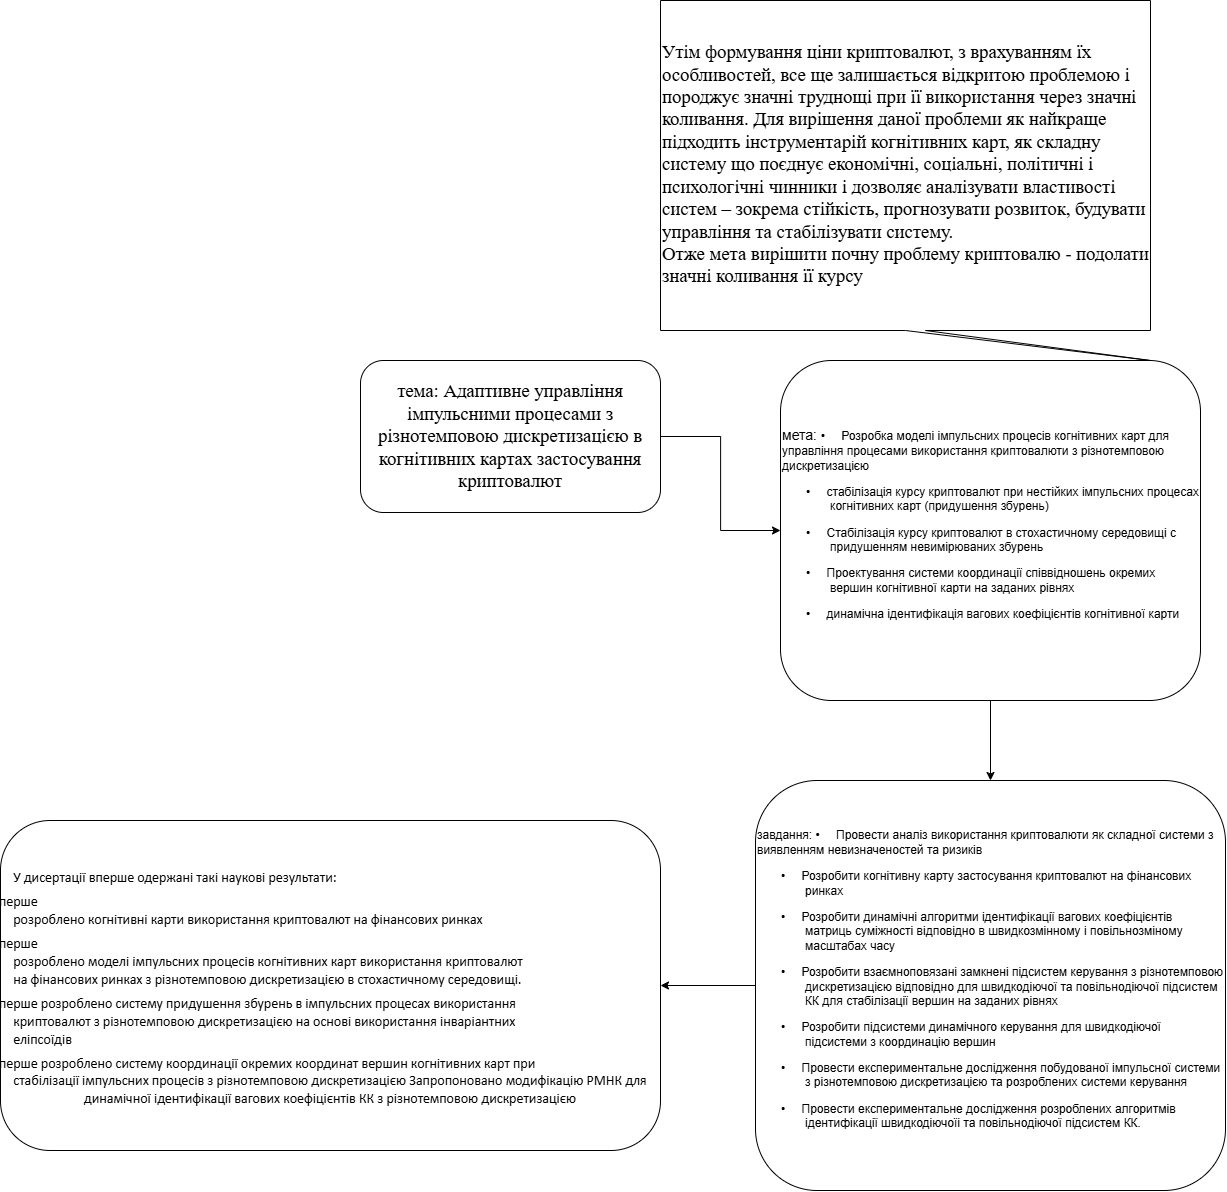

The diagram above was exported from draw.io. Its source (the exported page's mxGraphModel, read from the mxfile embedded in the PNG):
<mxGraphModel dx="3183" dy="2338" grid="1" gridSize="10" guides="1" tooltips="1" connect="1" arrows="1" fold="1" page="1" pageScale="1" pageWidth="850" pageHeight="1100" math="0" shadow="0">
  <root>
    <mxCell id="0" />
    <mxCell id="1" parent="0" />
    <mxCell id="sbWddvMowDPXe4-NV_j5-5" style="edgeStyle=orthogonalEdgeStyle;rounded=0;orthogonalLoop=1;jettySize=auto;html=1;exitX=1;exitY=0.5;exitDx=0;exitDy=0;entryX=0;entryY=0.5;entryDx=0;entryDy=0;" edge="1" parent="1" source="sbWddvMowDPXe4-NV_j5-3" target="sbWddvMowDPXe4-NV_j5-4">
      <mxGeometry relative="1" as="geometry" />
    </mxCell>
    <mxCell id="sbWddvMowDPXe4-NV_j5-3" value="&lt;span style=&quot;font-size:14.0pt;line-height:&lt;br/&gt;115%;font-family:&amp;quot;Times New Roman&amp;quot;,&amp;quot;serif&amp;quot;;mso-fareast-font-family:Calibri;&lt;br/&gt;mso-fareast-theme-font:minor-latin;mso-ansi-language:UK;mso-fareast-language:&lt;br/&gt;EN-US;mso-bidi-language:AR-SA&quot; lang=&quot;UK&quot;&gt;тема: Адаптивне управління імпульсними процесами з&lt;br&gt;різнотемповою дискретизацією в когнітивних картах застосування криптовалют&lt;/span&gt;" style="rounded=1;whiteSpace=wrap;html=1;" vertex="1" parent="1">
      <mxGeometry x="170" y="120" width="300" height="152" as="geometry" />
    </mxCell>
    <mxCell id="sbWddvMowDPXe4-NV_j5-8" style="edgeStyle=orthogonalEdgeStyle;rounded=0;orthogonalLoop=1;jettySize=auto;html=1;exitX=0.5;exitY=1;exitDx=0;exitDy=0;entryX=0.5;entryY=0;entryDx=0;entryDy=0;" edge="1" parent="1" source="sbWddvMowDPXe4-NV_j5-4" target="sbWddvMowDPXe4-NV_j5-7">
      <mxGeometry relative="1" as="geometry" />
    </mxCell>
    <mxCell id="sbWddvMowDPXe4-NV_j5-4" value="&lt;font style=&quot;font-size: 14px;&quot;&gt;мета:&amp;nbsp;&lt;/font&gt;&lt;span style=&quot;text-indent: -18pt; background-color: transparent; color: light-dark(rgb(0, 0, 0), rgb(255, 255, 255)); font-family: Arial, &amp;quot;sans-serif&amp;quot;;&quot;&gt;•&lt;span style=&quot;font-variant-numeric: normal; font-variant-east-asian: normal; font-variant-alternates: normal; font-size-adjust: none; font-kerning: auto; font-optical-sizing: auto; font-feature-settings: normal; font-variation-settings: normal; font-variant-position: normal; font-variant-emoji: normal; font-stretch: normal; font-size: 7pt; line-height: normal; font-family: &amp;quot;Times New Roman&amp;quot;;&quot;&gt;&amp;nbsp;&amp;nbsp;&amp;nbsp;&amp;nbsp;&amp;nbsp;&amp;nbsp; &lt;/span&gt;&lt;/span&gt;&lt;span style=&quot;text-indent: -18pt; background-color: transparent; color: light-dark(rgb(0, 0, 0), rgb(255, 255, 255));&quot; lang=&quot;UK&quot;&gt;Розробка моделі імпульсних процесів когнітивних карт для управління процесами використання криптовалюти з різнотемповою дискретизацією&lt;/span&gt;&lt;p style=&quot;margin-left:36.0pt;text-indent:-18.0pt;mso-list:l0 level1 lfo1;&lt;br/&gt;tab-stops:list 36.0pt&quot; class=&quot;MsoNormal&quot;&gt;&lt;span style=&quot;font-family:&amp;quot;Arial&amp;quot;,&amp;quot;sans-serif&amp;quot;;&lt;br/&gt;mso-fareast-font-family:Arial;mso-ansi-language:RU&quot;&gt;•&lt;span style=&quot;font-variant-numeric: normal; font-variant-east-asian: normal; font-variant-alternates: normal; font-size-adjust: none; font-kerning: auto; font-optical-sizing: auto; font-feature-settings: normal; font-variation-settings: normal; font-variant-position: normal; font-variant-emoji: normal; font-stretch: normal; font-size: 7pt; line-height: normal; font-family: &amp;quot;Times New Roman&amp;quot;;&quot;&gt;&amp;nbsp;&amp;nbsp;&amp;nbsp;&amp;nbsp;&amp;nbsp;&amp;nbsp; &lt;/span&gt;&lt;/span&gt;&lt;span lang=&quot;UK&quot;&gt;стабілізація курсу криптовалют при нестійких імпульсних процесах&lt;br&gt;когнітивних карт (придушення збурень)&lt;/span&gt;&lt;/p&gt;&lt;p style=&quot;margin-left:36.0pt;text-indent:-18.0pt;mso-list:l0 level1 lfo1;&lt;br/&gt;tab-stops:list 36.0pt&quot; class=&quot;MsoNormal&quot;&gt;&lt;span style=&quot;font-family:&amp;quot;Arial&amp;quot;,&amp;quot;sans-serif&amp;quot;;&lt;br/&gt;mso-fareast-font-family:Arial;mso-ansi-language:RU&quot;&gt;•&lt;span style=&quot;font-variant-numeric: normal; font-variant-east-asian: normal; font-variant-alternates: normal; font-size-adjust: none; font-kerning: auto; font-optical-sizing: auto; font-feature-settings: normal; font-variation-settings: normal; font-variant-position: normal; font-variant-emoji: normal; font-stretch: normal; font-size: 7pt; line-height: normal; font-family: &amp;quot;Times New Roman&amp;quot;;&quot;&gt;&amp;nbsp;&amp;nbsp;&amp;nbsp;&amp;nbsp;&amp;nbsp;&amp;nbsp; &lt;/span&gt;&lt;/span&gt;&lt;span lang=&quot;UK&quot;&gt;Стабілізація курсу криптовалют в стохастичному середовищі с придушенням невимірюваних збурень&lt;/span&gt;&lt;/p&gt;&lt;p style=&quot;margin-left:36.0pt;text-indent:-18.0pt;mso-list:l0 level1 lfo1;&lt;br/&gt;tab-stops:list 36.0pt&quot; class=&quot;MsoNormal&quot;&gt;&lt;span style=&quot;font-family:&amp;quot;Arial&amp;quot;,&amp;quot;sans-serif&amp;quot;;&lt;br/&gt;mso-fareast-font-family:Arial;mso-ansi-language:RU&quot;&gt;•&lt;span style=&quot;font-variant-numeric: normal; font-variant-east-asian: normal; font-variant-alternates: normal; font-size-adjust: none; font-kerning: auto; font-optical-sizing: auto; font-feature-settings: normal; font-variation-settings: normal; font-variant-position: normal; font-variant-emoji: normal; font-stretch: normal; font-size: 7pt; line-height: normal; font-family: &amp;quot;Times New Roman&amp;quot;;&quot;&gt;&amp;nbsp;&amp;nbsp;&amp;nbsp;&amp;nbsp;&amp;nbsp;&amp;nbsp; &lt;/span&gt;&lt;/span&gt;&lt;span lang=&quot;UK&quot;&gt;Проектування системи координації співвідношень окремих вершин когнітивної карти на заданих рівнях&lt;/span&gt;&lt;/p&gt;&lt;p style=&quot;margin-left:36.0pt;text-indent:-18.0pt;mso-list:l0 level1 lfo1;&lt;br/&gt;tab-stops:list 36.0pt&quot; class=&quot;MsoNormal&quot;&gt;&lt;span style=&quot;font-family:&amp;quot;Arial&amp;quot;,&amp;quot;sans-serif&amp;quot;;&lt;br/&gt;mso-fareast-font-family:Arial;mso-ansi-language:RU&quot;&gt;•&lt;span style=&quot;font-variant-numeric: normal; font-variant-east-asian: normal; font-variant-alternates: normal; font-size-adjust: none; font-kerning: auto; font-optical-sizing: auto; font-feature-settings: normal; font-variation-settings: normal; font-variant-position: normal; font-variant-emoji: normal; font-stretch: normal; font-size: 7pt; line-height: normal; font-family: &amp;quot;Times New Roman&amp;quot;;&quot;&gt;&amp;nbsp;&amp;nbsp;&amp;nbsp;&amp;nbsp;&amp;nbsp;&amp;nbsp; &lt;/span&gt;&lt;/span&gt;&lt;span lang=&quot;UK&quot;&gt;динамічна ідентифікація вагових коефіцієнтів когнітивної карти&lt;/span&gt;&lt;/p&gt;" style="rounded=1;whiteSpace=wrap;html=1;align=left;" vertex="1" parent="1">
      <mxGeometry x="590" y="120" width="420" height="340" as="geometry" />
    </mxCell>
    <mxCell id="sbWddvMowDPXe4-NV_j5-6" value="&lt;span style=&quot;font-size:14.0pt;line-height:&lt;br/&gt;150%;font-family:&amp;quot;Times New Roman&amp;quot;,&amp;quot;serif&amp;quot;;mso-fareast-font-family:&amp;quot;Times New Roman&amp;quot;;&lt;br/&gt;mso-ansi-language:UK;mso-fareast-language:EN-US;mso-bidi-language:AR-SA&quot; lang=&quot;UK&quot;&gt;Утім формування ціни криптовалют, з врахуванням їх особливостей, все ще залишається відкритою проблемою і породжує значні труднощі при її використання через значні&lt;br&gt;коливання. Для вирішення даної проблеми як найкраще підходить інструментарій когнітивних карт, як складну систему що поєднує економічні, соціальні, політичні і психологічні чинники і дозволяє аналізувати властивості систем – зокрема стійкість, прогнозувати розвиток, будувати управління та стабілізувати систему.&amp;nbsp;&lt;/span&gt;&lt;div&gt;&lt;span style=&quot;font-size:14.0pt;line-height:&lt;br/&gt;150%;font-family:&amp;quot;Times New Roman&amp;quot;,&amp;quot;serif&amp;quot;;mso-fareast-font-family:&amp;quot;Times New Roman&amp;quot;;&lt;br/&gt;mso-ansi-language:UK;mso-fareast-language:EN-US;mso-bidi-language:AR-SA&quot; lang=&quot;UK&quot;&gt;Отже мета вирішити почну проблему криптовалю - подолати значні коливання її курсу&amp;nbsp;&lt;/span&gt;&lt;/div&gt;" style="shape=callout;whiteSpace=wrap;html=1;perimeter=calloutPerimeter;position2=1;align=left;" vertex="1" parent="1">
      <mxGeometry x="470" y="-240" width="490" height="360" as="geometry" />
    </mxCell>
    <mxCell id="sbWddvMowDPXe4-NV_j5-10" style="edgeStyle=orthogonalEdgeStyle;rounded=0;orthogonalLoop=1;jettySize=auto;html=1;exitX=0;exitY=0.5;exitDx=0;exitDy=0;entryX=1;entryY=0.5;entryDx=0;entryDy=0;" edge="1" parent="1" source="sbWddvMowDPXe4-NV_j5-7" target="sbWddvMowDPXe4-NV_j5-9">
      <mxGeometry relative="1" as="geometry" />
    </mxCell>
    <mxCell id="sbWddvMowDPXe4-NV_j5-7" value="завдання:&amp;nbsp;&lt;span style=&quot;text-indent: -18pt; background-color: transparent; color: light-dark(rgb(0, 0, 0), rgb(255, 255, 255)); font-family: Arial, &amp;quot;sans-serif&amp;quot;;&quot;&gt;•&lt;span style=&quot;font-variant-numeric: normal; font-variant-east-asian: normal; font-variant-alternates: normal; font-size-adjust: none; font-kerning: auto; font-optical-sizing: auto; font-feature-settings: normal; font-variation-settings: normal; font-variant-position: normal; font-variant-emoji: normal; font-stretch: normal; font-size: 7pt; line-height: normal; font-family: &amp;quot;Times New Roman&amp;quot;;&quot;&gt;&amp;nbsp;&amp;nbsp;&amp;nbsp;&amp;nbsp;&amp;nbsp;&amp;nbsp; &lt;/span&gt;&lt;/span&gt;&lt;span style=&quot;text-indent: -18pt; background-color: transparent; color: light-dark(rgb(0, 0, 0), rgb(255, 255, 255));&quot; lang=&quot;UK&quot;&gt;Провести аналіз використання криптовалюти як складної системи з виявленням невизначеностей та ризиків&lt;/span&gt;&lt;p style=&quot;margin-left:36.0pt;text-indent:-18.0pt;mso-list:l0 level1 lfo1;&lt;br/&gt;tab-stops:list 36.0pt&quot; class=&quot;MsoNormal&quot;&gt;&lt;span style=&quot;font-family:&amp;quot;Arial&amp;quot;,&amp;quot;sans-serif&amp;quot;;&lt;br/&gt;mso-fareast-font-family:Arial;mso-ansi-language:RU&quot;&gt;•&lt;span style=&quot;font-variant-numeric: normal; font-variant-east-asian: normal; font-variant-alternates: normal; font-size-adjust: none; font-kerning: auto; font-optical-sizing: auto; font-feature-settings: normal; font-variation-settings: normal; font-variant-position: normal; font-variant-emoji: normal; font-stretch: normal; font-size: 7pt; line-height: normal; font-family: &amp;quot;Times New Roman&amp;quot;;&quot;&gt;&amp;nbsp;&amp;nbsp;&amp;nbsp;&amp;nbsp;&amp;nbsp;&amp;nbsp; &lt;/span&gt;&lt;/span&gt;&lt;span lang=&quot;UK&quot;&gt;Розробити когнітивну карту застосування криптовалют на фінансових&lt;br&gt;ринках&lt;/span&gt;&lt;/p&gt;&lt;p style=&quot;margin-left:36.0pt;text-indent:-18.0pt;mso-list:l0 level1 lfo1;&lt;br/&gt;tab-stops:list 36.0pt&quot; class=&quot;MsoNormal&quot;&gt;&lt;span style=&quot;font-family:&amp;quot;Arial&amp;quot;,&amp;quot;sans-serif&amp;quot;;&lt;br/&gt;mso-fareast-font-family:Arial;mso-ansi-language:RU&quot;&gt;•&lt;span style=&quot;font-variant-numeric: normal; font-variant-east-asian: normal; font-variant-alternates: normal; font-size-adjust: none; font-kerning: auto; font-optical-sizing: auto; font-feature-settings: normal; font-variation-settings: normal; font-variant-position: normal; font-variant-emoji: normal; font-stretch: normal; font-size: 7pt; line-height: normal; font-family: &amp;quot;Times New Roman&amp;quot;;&quot;&gt;&amp;nbsp;&amp;nbsp;&amp;nbsp;&amp;nbsp;&amp;nbsp;&amp;nbsp; &lt;/span&gt;&lt;/span&gt;&lt;span lang=&quot;UK&quot;&gt;Розробити динамічні алгоритми ідентифікації вагових коефіцієнтів&lt;br&gt;матриць суміжності відповідно в швидкозмінному і повільнозміному масштабах часу&lt;/span&gt;&lt;/p&gt;&lt;p style=&quot;margin-left:36.0pt;text-indent:-18.0pt;mso-list:l0 level1 lfo1;&lt;br/&gt;tab-stops:list 36.0pt&quot; class=&quot;MsoNormal&quot;&gt;&lt;span style=&quot;font-family:&amp;quot;Arial&amp;quot;,&amp;quot;sans-serif&amp;quot;;&lt;br/&gt;mso-fareast-font-family:Arial;mso-ansi-language:RU&quot;&gt;•&lt;span style=&quot;font-variant-numeric: normal; font-variant-east-asian: normal; font-variant-alternates: normal; font-size-adjust: none; font-kerning: auto; font-optical-sizing: auto; font-feature-settings: normal; font-variation-settings: normal; font-variant-position: normal; font-variant-emoji: normal; font-stretch: normal; font-size: 7pt; line-height: normal; font-family: &amp;quot;Times New Roman&amp;quot;;&quot;&gt;&amp;nbsp;&amp;nbsp;&amp;nbsp;&amp;nbsp;&amp;nbsp;&amp;nbsp; &lt;/span&gt;&lt;/span&gt;&lt;span lang=&quot;UK&quot;&gt;Розробити взаємноповязані замкнені підсистем керування з різнотемповою дискретизацією відповідно для швидкодіючої та повільнодіючої підсистем КК для стабілізації вершин на заданих рівнях&lt;/span&gt;&lt;/p&gt;&lt;p style=&quot;margin-left:36.0pt;text-indent:-18.0pt;mso-list:l0 level1 lfo1;&lt;br/&gt;tab-stops:list 36.0pt&quot; class=&quot;MsoNormal&quot;&gt;&lt;span style=&quot;font-family:&amp;quot;Arial&amp;quot;,&amp;quot;sans-serif&amp;quot;;&lt;br/&gt;mso-fareast-font-family:Arial;mso-ansi-language:RU&quot;&gt;•&lt;span style=&quot;font-variant-numeric: normal; font-variant-east-asian: normal; font-variant-alternates: normal; font-size-adjust: none; font-kerning: auto; font-optical-sizing: auto; font-feature-settings: normal; font-variation-settings: normal; font-variant-position: normal; font-variant-emoji: normal; font-stretch: normal; font-size: 7pt; line-height: normal; font-family: &amp;quot;Times New Roman&amp;quot;;&quot;&gt;&amp;nbsp;&amp;nbsp;&amp;nbsp;&amp;nbsp;&amp;nbsp;&amp;nbsp; &lt;/span&gt;&lt;/span&gt;&lt;span lang=&quot;UK&quot;&gt;Розробити підсистеми динамічного керування для швидкодіючої підсистеми з координацію вершин&lt;/span&gt;&lt;/p&gt;&lt;p style=&quot;margin-left:36.0pt;text-indent:-18.0pt;mso-list:l0 level1 lfo1;&lt;br/&gt;tab-stops:list 36.0pt&quot; class=&quot;MsoNormal&quot;&gt;&lt;span style=&quot;font-family:&amp;quot;Arial&amp;quot;,&amp;quot;sans-serif&amp;quot;;&lt;br/&gt;mso-fareast-font-family:Arial;mso-ansi-language:RU&quot;&gt;•&lt;span style=&quot;font-variant-numeric: normal; font-variant-east-asian: normal; font-variant-alternates: normal; font-size-adjust: none; font-kerning: auto; font-optical-sizing: auto; font-feature-settings: normal; font-variation-settings: normal; font-variant-position: normal; font-variant-emoji: normal; font-stretch: normal; font-size: 7pt; line-height: normal; font-family: &amp;quot;Times New Roman&amp;quot;;&quot;&gt;&amp;nbsp;&amp;nbsp;&amp;nbsp;&amp;nbsp;&amp;nbsp;&amp;nbsp; &lt;/span&gt;&lt;/span&gt;&lt;span lang=&quot;UK&quot;&gt;Провести експериментальне дослідження побудованої імпульсної системи з різнотемповою дискретизацією та розроблених системи керування&lt;/span&gt;&lt;/p&gt;&lt;p style=&quot;margin-left:36.0pt;text-indent:-18.0pt;mso-list:l0 level1 lfo1;&lt;br/&gt;tab-stops:list 36.0pt&quot; class=&quot;MsoNormal&quot;&gt;&lt;span style=&quot;font-family:&amp;quot;Arial&amp;quot;,&amp;quot;sans-serif&amp;quot;;&lt;br/&gt;mso-fareast-font-family:Arial;mso-ansi-language:RU&quot;&gt;•&lt;span style=&quot;font-variant-numeric: normal; font-variant-east-asian: normal; font-variant-alternates: normal; font-size-adjust: none; font-kerning: auto; font-optical-sizing: auto; font-feature-settings: normal; font-variation-settings: normal; font-variant-position: normal; font-variant-emoji: normal; font-stretch: normal; font-size: 7pt; line-height: normal; font-family: &amp;quot;Times New Roman&amp;quot;;&quot;&gt;&amp;nbsp;&amp;nbsp;&amp;nbsp;&amp;nbsp;&amp;nbsp;&amp;nbsp; &lt;/span&gt;&lt;/span&gt;&lt;span lang=&quot;UK&quot;&gt;Провести експериментальне дослідження розроблених алгоритмів&lt;br&gt;ідентифікації швидкодіючоїі та повільнодіючої підсистем КК.&lt;/span&gt;&lt;/p&gt;" style="rounded=1;whiteSpace=wrap;html=1;align=left;" vertex="1" parent="1">
      <mxGeometry x="565" y="540" width="470" height="410" as="geometry" />
    </mxCell>
    <mxCell id="sbWddvMowDPXe4-NV_j5-9" value="&lt;p style=&quot;language:ru;margin-top:5.28pt;margin-bottom:0pt;margin-left:0in;&lt;br/&gt;text-indent:0in;text-align:left;direction:ltr;unicode-bidi:embed;mso-line-break-override:&lt;br/&gt;none;word-break:normal;punctuation-wrap:hanging&quot;&gt;&lt;span style=&quot;font-family: Calibri;&quot;&gt;&lt;font style=&quot;color: light-dark(rgb(0, 0, 0), rgb(253, 253, 253)); font-size: 14px;&quot;&gt;У дисертації вперше одержані такі наукові результати:&amp;nbsp;&lt;/font&gt;&lt;/span&gt;&lt;/p&gt;&lt;div style=&quot;language:ru;margin-top:4.8pt;margin-bottom:0pt;margin-left:&lt;br/&gt;.81in;text-indent:-.31in;text-align:left;direction:ltr;unicode-bidi:embed;&lt;br/&gt;mso-line-break-override:none;word-break:normal;punctuation-wrap:hanging&quot; class=&quot;O1&quot;&gt;&lt;font style=&quot;color: light-dark(rgb(0, 0, 0), rgb(253, 253, 253)); font-size: 14px;&quot;&gt;&lt;span style=&quot;mso-special-format:bullet;font-family:&lt;br/&gt;Arial&quot;&gt;–&lt;/span&gt;&lt;span style=&quot;font-family: Calibri;&quot;&gt;Вперше&lt;br&gt;розроблено когнітивні карти використання криптовалют на фінансових ринках&lt;/span&gt;&lt;/font&gt;&lt;/div&gt;&lt;div style=&quot;language:ru;margin-top:4.8pt;margin-bottom:0pt;margin-left:&lt;br/&gt;.81in;text-indent:-.31in;text-align:left;direction:ltr;unicode-bidi:embed;&lt;br/&gt;mso-line-break-override:none;word-break:normal;punctuation-wrap:hanging&quot; class=&quot;O1&quot;&gt;&lt;font style=&quot;color: light-dark(rgb(0, 0, 0), rgb(253, 253, 253)); font-size: 14px;&quot;&gt;&lt;span style=&quot;mso-special-format:bullet;font-family:&lt;br/&gt;Arial&quot;&gt;–&lt;/span&gt;&lt;span style=&quot;font-family: Calibri;&quot;&gt;Вперше&lt;br&gt;розроблено моделі імпульсних процесів когнітивних карт використання криптовалют&lt;br&gt;на фінансових ринках з різнотемповою дискретизацією в стохастичному середовищі.&lt;/span&gt;&lt;/font&gt;&lt;/div&gt;&lt;div style=&quot;language:ru;margin-top:4.8pt;margin-bottom:0pt;margin-left:&lt;br/&gt;.81in;text-indent:-.31in;text-align:left;direction:ltr;unicode-bidi:embed;&lt;br/&gt;mso-line-break-override:none;word-break:normal;punctuation-wrap:hanging&quot; class=&quot;O1&quot;&gt;&lt;font style=&quot;color: light-dark(rgb(0, 0, 0), rgb(253, 253, 253)); font-size: 14px;&quot;&gt;&lt;span style=&quot;mso-special-format:bullet;font-family:&lt;br/&gt;Arial&quot;&gt;–&lt;/span&gt;&lt;span style=&quot;font-family: Calibri;&quot;&gt;Вперше розроблено систему придушення збурень в імпульсних процесах використання&lt;br&gt;криптовалют з різнотемповою дискретизацією на основі використання інваріантних&lt;br&gt;еліпсоїдів&lt;/span&gt;&lt;/font&gt;&lt;/div&gt;&lt;div style=&quot;language:ru;margin-top:4.8pt;margin-bottom:0pt;margin-left:&lt;br/&gt;.81in;text-indent:-.31in;text-align:left;direction:ltr;unicode-bidi:embed;&lt;br/&gt;mso-line-break-override:none;word-break:normal;punctuation-wrap:hanging&quot; class=&quot;O1&quot;&gt;&lt;font style=&quot;color: light-dark(rgb(0, 0, 0), rgb(253, 253, 253)); font-size: 14px;&quot;&gt;&lt;span style=&quot;mso-special-format:bullet;font-family:&lt;br/&gt;Arial&quot;&gt;–&lt;/span&gt;&lt;span style=&quot;font-family: Calibri;&quot;&gt;Вперше розроблено систему координації окремих координат вершин когнітивних карт при&lt;br&gt;стабілізації імпульсних процесів з різнотемповою дискретизацією&amp;nbsp;&lt;/span&gt;&lt;/font&gt;&lt;span style=&quot;color: light-dark(rgb(0, 0, 0), rgb(253, 253, 253)); font-family: Calibri; font-size: 14px; background-color: transparent; text-align: center;&quot;&gt;Запропоновано модифікацію РМНК для&lt;/span&gt;&lt;/div&gt;&lt;font style=&quot;font-size: 14px;&quot;&gt;&lt;span style=&quot;font-family: Calibri;&quot;&gt;&lt;font style=&quot;color: light-dark(rgb(0, 0, 0), rgb(253, 253, 253));&quot;&gt;динамічної ідентифікації вагових коефіцієнтів КК з різнотемповою дискретизацією&lt;/font&gt;&lt;/span&gt;&lt;/font&gt;" style="rounded=1;whiteSpace=wrap;html=1;" vertex="1" parent="1">
      <mxGeometry x="-190" y="580" width="660" height="330" as="geometry" />
    </mxCell>
  </root>
</mxGraphModel>